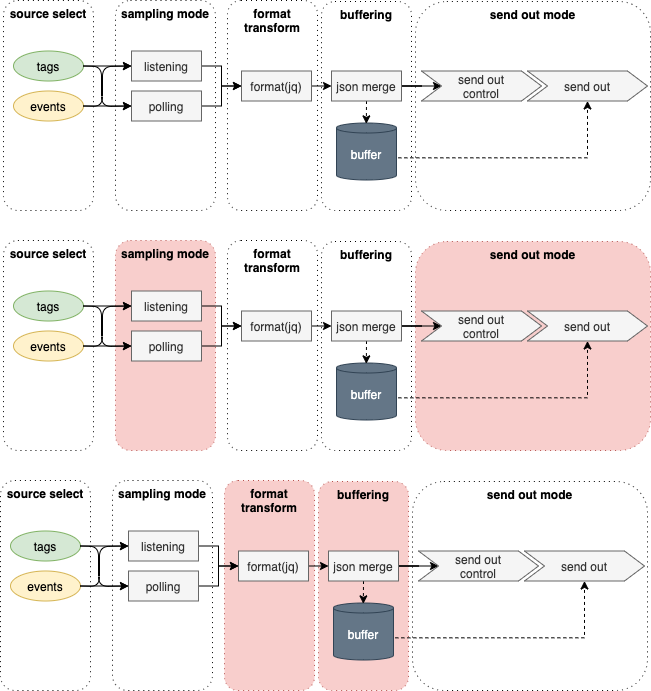

The diagram above was exported from draw.io. Its source (the exported page's mxGraphModel, read from the mxfile embedded in the PNG):
<mxGraphModel dx="1089" dy="607" grid="0" gridSize="10" guides="1" tooltips="1" connect="1" arrows="1" fold="1" page="1" pageScale="1" pageWidth="827" pageHeight="1169" math="0" shadow="0">
  <root>
    <mxCell id="0" />
    <mxCell id="1" parent="0" />
    <mxCell id="90" value="format transform" style="rounded=1;whiteSpace=wrap;html=1;fillColor=#f8cecc;dashed=1;dashPattern=1 4;verticalAlign=top;fontStyle=1;strokeColor=#b85450;" vertex="1" parent="1">
      <mxGeometry x="281" y="530" width="90" height="210" as="geometry" />
    </mxCell>
    <mxCell id="66" value="send out mode" style="rounded=1;whiteSpace=wrap;html=1;fillColor=#f8cecc;dashed=1;dashPattern=1 4;verticalAlign=top;fontStyle=1;strokeColor=#b85450;" vertex="1" parent="1">
      <mxGeometry x="472" y="291" width="235" height="209" as="geometry" />
    </mxCell>
    <mxCell id="65" value="buffering" style="rounded=1;whiteSpace=wrap;html=1;dashed=1;dashPattern=1 4;verticalAlign=top;fontStyle=1;" vertex="1" parent="1">
      <mxGeometry x="378" y="291" width="90" height="209" as="geometry" />
    </mxCell>
    <mxCell id="62" value="sampling mode" style="rounded=1;whiteSpace=wrap;html=1;dashed=1;dashPattern=1 4;verticalAlign=top;fontStyle=1;fillColor=#f8cecc;strokeColor=#b85450;" vertex="1" parent="1">
      <mxGeometry x="172" y="290" width="100" height="210" as="geometry" />
    </mxCell>
    <mxCell id="13" style="edgeStyle=orthogonalEdgeStyle;rounded=0;orthogonalLoop=1;jettySize=auto;html=1;exitX=1;exitY=0.5;exitDx=0;exitDy=0;entryX=0;entryY=0.5;entryDx=0;entryDy=0;" parent="1" source="2" target="8" edge="1">
      <mxGeometry relative="1" as="geometry" />
    </mxCell>
    <mxCell id="2" value="listening" style="rounded=0;whiteSpace=wrap;html=1;fillColor=#f5f5f5;strokeColor=#666666;fontColor=#333333;" parent="1" vertex="1">
      <mxGeometry x="188" y="100.5" width="70" height="30" as="geometry" />
    </mxCell>
    <mxCell id="14" style="edgeStyle=orthogonalEdgeStyle;rounded=0;orthogonalLoop=1;jettySize=auto;html=1;exitX=1;exitY=0.5;exitDx=0;exitDy=0;entryX=0;entryY=0.5;entryDx=0;entryDy=0;" parent="1" source="5" target="8" edge="1">
      <mxGeometry relative="1" as="geometry" />
    </mxCell>
    <mxCell id="5" value="polling" style="rounded=0;whiteSpace=wrap;html=1;fillColor=#f5f5f5;strokeColor=#666666;fontColor=#333333;" parent="1" vertex="1">
      <mxGeometry x="188" y="140.5" width="70" height="30" as="geometry" />
    </mxCell>
    <mxCell id="7" value="buffer" style="shape=cylinder2;whiteSpace=wrap;html=1;boundedLbl=1;backgroundOutline=1;size=5.0076904296875;spacingTop=5;fillColor=#647687;strokeColor=#314354;fontColor=#ffffff;" parent="1" vertex="1">
      <mxGeometry x="393" y="172.5" width="60" height="57" as="geometry" />
    </mxCell>
    <mxCell id="15" style="edgeStyle=orthogonalEdgeStyle;rounded=0;orthogonalLoop=1;jettySize=auto;html=1;exitX=1;exitY=0.5;exitDx=0;exitDy=0;entryX=0;entryY=0.5;entryDx=0;entryDy=0;" parent="1" source="8" target="9" edge="1">
      <mxGeometry relative="1" as="geometry" />
    </mxCell>
    <mxCell id="8" value="format(jq)" style="rounded=0;whiteSpace=wrap;html=1;fillColor=#f5f5f5;strokeColor=#666666;fontColor=#333333;" parent="1" vertex="1">
      <mxGeometry x="298" y="120.5" width="70" height="30" as="geometry" />
    </mxCell>
    <mxCell id="34" style="edgeStyle=orthogonalEdgeStyle;rounded=0;orthogonalLoop=1;jettySize=auto;html=1;exitX=1;exitY=0.5;exitDx=0;exitDy=0;entryX=0;entryY=0.5;entryDx=0;entryDy=0;" parent="1" source="9" target="32" edge="1">
      <mxGeometry relative="1" as="geometry" />
    </mxCell>
    <mxCell id="35" style="edgeStyle=orthogonalEdgeStyle;rounded=0;orthogonalLoop=1;jettySize=auto;html=1;exitX=0.5;exitY=1;exitDx=0;exitDy=0;entryX=0.497;entryY=0.015;entryDx=0;entryDy=0;entryPerimeter=0;dashed=1;" parent="1" source="9" target="7" edge="1">
      <mxGeometry relative="1" as="geometry" />
    </mxCell>
    <mxCell id="9" value="json merge" style="rounded=0;whiteSpace=wrap;html=1;fillColor=#f5f5f5;strokeColor=#666666;fontColor=#333333;" parent="1" vertex="1">
      <mxGeometry x="388" y="120.5" width="70" height="30" as="geometry" />
    </mxCell>
    <mxCell id="22" value="&lt;span&gt;tags&lt;/span&gt;" style="ellipse;whiteSpace=wrap;html=1;fillColor=#d5e8d4;strokeColor=#82b366;" parent="1" vertex="1">
      <mxGeometry x="70" y="100.5" width="70" height="30" as="geometry" />
    </mxCell>
    <mxCell id="24" value="events" style="ellipse;whiteSpace=wrap;html=1;fillColor=#fff2cc;strokeColor=#d6b656;" parent="1" vertex="1">
      <mxGeometry x="70" y="140.5" width="70" height="30" as="geometry" />
    </mxCell>
    <mxCell id="26" value="" style="endArrow=classic;html=1;exitX=1;exitY=0.5;exitDx=0;exitDy=0;entryX=0;entryY=0.5;entryDx=0;entryDy=0;" parent="1" source="22" target="2" edge="1">
      <mxGeometry width="50" height="50" relative="1" as="geometry">
        <mxPoint x="378" y="140.5" as="sourcePoint" />
        <mxPoint x="428" y="90.5" as="targetPoint" />
      </mxGeometry>
    </mxCell>
    <mxCell id="28" value="" style="endArrow=classic;html=1;exitX=1;exitY=0.5;exitDx=0;exitDy=0;entryX=0;entryY=0.5;entryDx=0;entryDy=0;" parent="1" source="22" target="5" edge="1">
      <mxGeometry width="50" height="50" relative="1" as="geometry">
        <mxPoint x="378" y="140.5" as="sourcePoint" />
        <mxPoint x="428" y="90.5" as="targetPoint" />
        <Array as="points">
          <mxPoint x="158" y="116" />
          <mxPoint x="158" y="156" />
        </Array>
      </mxGeometry>
    </mxCell>
    <mxCell id="29" value="" style="endArrow=classic;html=1;exitX=1;exitY=0.5;exitDx=0;exitDy=0;entryX=0;entryY=0.5;entryDx=0;entryDy=0;" parent="1" source="24" target="5" edge="1">
      <mxGeometry width="50" height="50" relative="1" as="geometry">
        <mxPoint x="378" y="140.5" as="sourcePoint" />
        <mxPoint x="428" y="90.5" as="targetPoint" />
      </mxGeometry>
    </mxCell>
    <mxCell id="31" value="" style="endArrow=classic;html=1;exitX=1;exitY=0.5;exitDx=0;exitDy=0;entryX=0;entryY=0.5;entryDx=0;entryDy=0;" parent="1" source="24" target="2" edge="1">
      <mxGeometry width="50" height="50" relative="1" as="geometry">
        <mxPoint x="378" y="140.5" as="sourcePoint" />
        <mxPoint x="398" y="70.5" as="targetPoint" />
        <Array as="points">
          <mxPoint x="159" y="156" />
          <mxPoint x="159" y="116" />
        </Array>
      </mxGeometry>
    </mxCell>
    <mxCell id="32" value="send out&lt;br&gt;control" style="shape=step;perimeter=stepPerimeter;whiteSpace=wrap;html=1;fixedSize=1;fillColor=#f5f5f5;strokeColor=#666666;fontColor=#333333;" parent="1" vertex="1">
      <mxGeometry x="478" y="120.5" width="120" height="30" as="geometry" />
    </mxCell>
    <mxCell id="33" value="send out" style="shape=step;perimeter=stepPerimeter;whiteSpace=wrap;html=1;fixedSize=1;fillColor=#f5f5f5;strokeColor=#666666;fontColor=#333333;" parent="1" vertex="1">
      <mxGeometry x="584" y="120.5" width="120" height="30" as="geometry" />
    </mxCell>
    <mxCell id="36" style="edgeStyle=orthogonalEdgeStyle;rounded=0;orthogonalLoop=1;jettySize=auto;html=1;exitX=1.031;exitY=0.611;exitDx=0;exitDy=0;entryX=0.5;entryY=1;entryDx=0;entryDy=0;dashed=1;exitPerimeter=0;" parent="1" source="7" target="33" edge="1">
      <mxGeometry relative="1" as="geometry">
        <mxPoint x="433" y="160.5" as="sourcePoint" />
        <mxPoint x="518" y="220.5" as="targetPoint" />
      </mxGeometry>
    </mxCell>
    <mxCell id="37" value="sampling mode" style="rounded=1;whiteSpace=wrap;html=1;fillColor=none;dashed=1;dashPattern=1 4;verticalAlign=top;fontStyle=1" parent="1" vertex="1">
      <mxGeometry x="172" y="50" width="100" height="210" as="geometry" />
    </mxCell>
    <mxCell id="38" value="source select" style="rounded=1;whiteSpace=wrap;html=1;fillColor=none;dashed=1;dashPattern=1 4;verticalAlign=top;arcSize=16;fontStyle=1" parent="1" vertex="1">
      <mxGeometry x="60" y="50" width="90" height="210" as="geometry" />
    </mxCell>
    <mxCell id="39" value="format transform" style="rounded=1;whiteSpace=wrap;html=1;fillColor=none;dashed=1;dashPattern=1 4;verticalAlign=top;fontStyle=1" parent="1" vertex="1">
      <mxGeometry x="284" y="50" width="90" height="210" as="geometry" />
    </mxCell>
    <mxCell id="40" value="buffering" style="rounded=1;whiteSpace=wrap;html=1;fillColor=none;dashed=1;dashPattern=1 4;verticalAlign=top;fontStyle=1" parent="1" vertex="1">
      <mxGeometry x="378" y="51" width="90" height="209" as="geometry" />
    </mxCell>
    <mxCell id="42" value="send out mode" style="rounded=1;whiteSpace=wrap;html=1;fillColor=none;dashed=1;dashPattern=1 4;verticalAlign=top;fontStyle=1" parent="1" vertex="1">
      <mxGeometry x="472" y="51" width="235" height="209" as="geometry" />
    </mxCell>
    <mxCell id="43" style="edgeStyle=orthogonalEdgeStyle;rounded=0;orthogonalLoop=1;jettySize=auto;html=1;exitX=1;exitY=0.5;exitDx=0;exitDy=0;entryX=0;entryY=0.5;entryDx=0;entryDy=0;" edge="1" parent="1" source="44" target="49">
      <mxGeometry relative="1" as="geometry" />
    </mxCell>
    <mxCell id="44" value="listening" style="rounded=0;whiteSpace=wrap;html=1;fillColor=#f5f5f5;strokeColor=#666666;fontColor=#333333;" vertex="1" parent="1">
      <mxGeometry x="188" y="340.5" width="70" height="30" as="geometry" />
    </mxCell>
    <mxCell id="45" style="edgeStyle=orthogonalEdgeStyle;rounded=0;orthogonalLoop=1;jettySize=auto;html=1;exitX=1;exitY=0.5;exitDx=0;exitDy=0;entryX=0;entryY=0.5;entryDx=0;entryDy=0;" edge="1" parent="1" source="46" target="49">
      <mxGeometry relative="1" as="geometry" />
    </mxCell>
    <mxCell id="46" value="polling" style="rounded=0;whiteSpace=wrap;html=1;fillColor=#f5f5f5;strokeColor=#666666;fontColor=#333333;" vertex="1" parent="1">
      <mxGeometry x="188" y="380.5" width="70" height="30" as="geometry" />
    </mxCell>
    <mxCell id="47" value="buffer" style="shape=cylinder2;whiteSpace=wrap;html=1;boundedLbl=1;backgroundOutline=1;size=5.0076904296875;spacingTop=5;fillColor=#647687;strokeColor=#314354;fontColor=#ffffff;" vertex="1" parent="1">
      <mxGeometry x="393" y="412.5" width="60" height="57" as="geometry" />
    </mxCell>
    <mxCell id="48" style="edgeStyle=orthogonalEdgeStyle;rounded=0;orthogonalLoop=1;jettySize=auto;html=1;exitX=1;exitY=0.5;exitDx=0;exitDy=0;entryX=0;entryY=0.5;entryDx=0;entryDy=0;" edge="1" parent="1" source="49" target="52">
      <mxGeometry relative="1" as="geometry" />
    </mxCell>
    <mxCell id="49" value="format(jq)" style="rounded=0;whiteSpace=wrap;html=1;fillColor=#f5f5f5;strokeColor=#666666;fontColor=#333333;" vertex="1" parent="1">
      <mxGeometry x="298" y="360.5" width="70" height="30" as="geometry" />
    </mxCell>
    <mxCell id="50" style="edgeStyle=orthogonalEdgeStyle;rounded=0;orthogonalLoop=1;jettySize=auto;html=1;exitX=1;exitY=0.5;exitDx=0;exitDy=0;entryX=0;entryY=0.5;entryDx=0;entryDy=0;" edge="1" parent="1" source="52" target="59">
      <mxGeometry relative="1" as="geometry" />
    </mxCell>
    <mxCell id="51" style="edgeStyle=orthogonalEdgeStyle;rounded=0;orthogonalLoop=1;jettySize=auto;html=1;exitX=0.5;exitY=1;exitDx=0;exitDy=0;entryX=0.497;entryY=0.015;entryDx=0;entryDy=0;entryPerimeter=0;dashed=1;" edge="1" parent="1" source="52" target="47">
      <mxGeometry relative="1" as="geometry" />
    </mxCell>
    <mxCell id="52" value="json merge" style="rounded=0;whiteSpace=wrap;html=1;fillColor=#f5f5f5;strokeColor=#666666;fontColor=#333333;" vertex="1" parent="1">
      <mxGeometry x="388" y="360.5" width="70" height="30" as="geometry" />
    </mxCell>
    <mxCell id="53" value="&lt;span&gt;tags&lt;/span&gt;" style="ellipse;whiteSpace=wrap;html=1;fillColor=#d5e8d4;strokeColor=#82b366;" vertex="1" parent="1">
      <mxGeometry x="70" y="340.5" width="70" height="30" as="geometry" />
    </mxCell>
    <mxCell id="54" value="events" style="ellipse;whiteSpace=wrap;html=1;fillColor=#fff2cc;strokeColor=#d6b656;" vertex="1" parent="1">
      <mxGeometry x="70" y="380.5" width="70" height="30" as="geometry" />
    </mxCell>
    <mxCell id="55" value="" style="endArrow=classic;html=1;exitX=1;exitY=0.5;exitDx=0;exitDy=0;entryX=0;entryY=0.5;entryDx=0;entryDy=0;" edge="1" parent="1" source="53" target="44">
      <mxGeometry width="50" height="50" relative="1" as="geometry">
        <mxPoint x="378" y="380.5" as="sourcePoint" />
        <mxPoint x="428" y="330.5" as="targetPoint" />
      </mxGeometry>
    </mxCell>
    <mxCell id="56" value="" style="endArrow=classic;html=1;exitX=1;exitY=0.5;exitDx=0;exitDy=0;entryX=0;entryY=0.5;entryDx=0;entryDy=0;" edge="1" parent="1" source="53" target="46">
      <mxGeometry width="50" height="50" relative="1" as="geometry">
        <mxPoint x="378" y="380.5" as="sourcePoint" />
        <mxPoint x="428" y="330.5" as="targetPoint" />
        <Array as="points">
          <mxPoint x="158" y="356" />
          <mxPoint x="158" y="396" />
        </Array>
      </mxGeometry>
    </mxCell>
    <mxCell id="57" value="" style="endArrow=classic;html=1;exitX=1;exitY=0.5;exitDx=0;exitDy=0;entryX=0;entryY=0.5;entryDx=0;entryDy=0;" edge="1" parent="1" source="54" target="46">
      <mxGeometry width="50" height="50" relative="1" as="geometry">
        <mxPoint x="378" y="380.5" as="sourcePoint" />
        <mxPoint x="428" y="330.5" as="targetPoint" />
      </mxGeometry>
    </mxCell>
    <mxCell id="58" value="" style="endArrow=classic;html=1;exitX=1;exitY=0.5;exitDx=0;exitDy=0;entryX=0;entryY=0.5;entryDx=0;entryDy=0;" edge="1" parent="1" source="54" target="44">
      <mxGeometry width="50" height="50" relative="1" as="geometry">
        <mxPoint x="378" y="380.5" as="sourcePoint" />
        <mxPoint x="398" y="310.5" as="targetPoint" />
        <Array as="points">
          <mxPoint x="159" y="396" />
          <mxPoint x="159" y="356" />
        </Array>
      </mxGeometry>
    </mxCell>
    <mxCell id="59" value="send out&lt;br&gt;control" style="shape=step;perimeter=stepPerimeter;whiteSpace=wrap;html=1;fixedSize=1;fillColor=#f5f5f5;strokeColor=#666666;fontColor=#333333;" vertex="1" parent="1">
      <mxGeometry x="478" y="360.5" width="120" height="30" as="geometry" />
    </mxCell>
    <mxCell id="60" value="send out" style="shape=step;perimeter=stepPerimeter;whiteSpace=wrap;html=1;fixedSize=1;fillColor=#f5f5f5;strokeColor=#666666;fontColor=#333333;" vertex="1" parent="1">
      <mxGeometry x="584" y="360.5" width="120" height="30" as="geometry" />
    </mxCell>
    <mxCell id="61" style="edgeStyle=orthogonalEdgeStyle;rounded=0;orthogonalLoop=1;jettySize=auto;html=1;exitX=1.031;exitY=0.611;exitDx=0;exitDy=0;entryX=0.5;entryY=1;entryDx=0;entryDy=0;dashed=1;exitPerimeter=0;" edge="1" parent="1" source="47" target="60">
      <mxGeometry relative="1" as="geometry">
        <mxPoint x="433" y="400.5" as="sourcePoint" />
        <mxPoint x="518" y="460.5" as="targetPoint" />
      </mxGeometry>
    </mxCell>
    <mxCell id="63" value="source select" style="rounded=1;whiteSpace=wrap;html=1;fillColor=none;dashed=1;dashPattern=1 4;verticalAlign=top;arcSize=16;fontStyle=1" vertex="1" parent="1">
      <mxGeometry x="60" y="290" width="90" height="210" as="geometry" />
    </mxCell>
    <mxCell id="64" value="format transform" style="rounded=1;whiteSpace=wrap;html=1;fillColor=none;dashed=1;dashPattern=1 4;verticalAlign=top;fontStyle=1" vertex="1" parent="1">
      <mxGeometry x="284" y="290" width="90" height="210" as="geometry" />
    </mxCell>
    <mxCell id="67" value="send out mode" style="rounded=1;whiteSpace=wrap;html=1;dashed=1;dashPattern=1 4;verticalAlign=top;fontStyle=1;" vertex="1" parent="1">
      <mxGeometry x="469" y="531" width="235" height="209" as="geometry" />
    </mxCell>
    <mxCell id="68" value="buffering" style="rounded=1;whiteSpace=wrap;html=1;dashed=1;dashPattern=1 4;verticalAlign=top;fontStyle=1;fillColor=#f8cecc;strokeColor=#b85450;" vertex="1" parent="1">
      <mxGeometry x="375" y="531" width="90" height="209" as="geometry" />
    </mxCell>
    <mxCell id="69" value="sampling mode" style="rounded=1;whiteSpace=wrap;html=1;dashed=1;dashPattern=1 4;verticalAlign=top;fontStyle=1;" vertex="1" parent="1">
      <mxGeometry x="169" y="530" width="100" height="210" as="geometry" />
    </mxCell>
    <mxCell id="70" style="edgeStyle=orthogonalEdgeStyle;rounded=0;orthogonalLoop=1;jettySize=auto;html=1;exitX=1;exitY=0.5;exitDx=0;exitDy=0;entryX=0;entryY=0.5;entryDx=0;entryDy=0;" edge="1" parent="1" source="71" target="76">
      <mxGeometry relative="1" as="geometry" />
    </mxCell>
    <mxCell id="71" value="listening" style="rounded=0;whiteSpace=wrap;html=1;fillColor=#f5f5f5;strokeColor=#666666;fontColor=#333333;" vertex="1" parent="1">
      <mxGeometry x="185" y="580.5" width="70" height="30" as="geometry" />
    </mxCell>
    <mxCell id="72" style="edgeStyle=orthogonalEdgeStyle;rounded=0;orthogonalLoop=1;jettySize=auto;html=1;exitX=1;exitY=0.5;exitDx=0;exitDy=0;entryX=0;entryY=0.5;entryDx=0;entryDy=0;" edge="1" parent="1" source="73" target="76">
      <mxGeometry relative="1" as="geometry" />
    </mxCell>
    <mxCell id="73" value="polling" style="rounded=0;whiteSpace=wrap;html=1;fillColor=#f5f5f5;strokeColor=#666666;fontColor=#333333;" vertex="1" parent="1">
      <mxGeometry x="185" y="620.5" width="70" height="30" as="geometry" />
    </mxCell>
    <mxCell id="74" value="buffer" style="shape=cylinder2;whiteSpace=wrap;html=1;boundedLbl=1;backgroundOutline=1;size=5.0076904296875;spacingTop=5;fillColor=#647687;strokeColor=#314354;fontColor=#ffffff;" vertex="1" parent="1">
      <mxGeometry x="390" y="652.5" width="60" height="57" as="geometry" />
    </mxCell>
    <mxCell id="75" style="edgeStyle=orthogonalEdgeStyle;rounded=0;orthogonalLoop=1;jettySize=auto;html=1;exitX=1;exitY=0.5;exitDx=0;exitDy=0;entryX=0;entryY=0.5;entryDx=0;entryDy=0;" edge="1" parent="1" source="76" target="79">
      <mxGeometry relative="1" as="geometry" />
    </mxCell>
    <mxCell id="76" value="format(jq)" style="rounded=0;whiteSpace=wrap;html=1;fillColor=#f5f5f5;strokeColor=#666666;fontColor=#333333;" vertex="1" parent="1">
      <mxGeometry x="295" y="600.5" width="70" height="30" as="geometry" />
    </mxCell>
    <mxCell id="77" style="edgeStyle=orthogonalEdgeStyle;rounded=0;orthogonalLoop=1;jettySize=auto;html=1;exitX=1;exitY=0.5;exitDx=0;exitDy=0;entryX=0;entryY=0.5;entryDx=0;entryDy=0;" edge="1" parent="1" source="79" target="86">
      <mxGeometry relative="1" as="geometry" />
    </mxCell>
    <mxCell id="78" style="edgeStyle=orthogonalEdgeStyle;rounded=0;orthogonalLoop=1;jettySize=auto;html=1;exitX=0.5;exitY=1;exitDx=0;exitDy=0;entryX=0.497;entryY=0.015;entryDx=0;entryDy=0;entryPerimeter=0;dashed=1;" edge="1" parent="1" source="79" target="74">
      <mxGeometry relative="1" as="geometry" />
    </mxCell>
    <mxCell id="79" value="json merge" style="rounded=0;whiteSpace=wrap;html=1;fillColor=#f5f5f5;strokeColor=#666666;fontColor=#333333;" vertex="1" parent="1">
      <mxGeometry x="385" y="600.5" width="70" height="30" as="geometry" />
    </mxCell>
    <mxCell id="80" value="&lt;span&gt;tags&lt;/span&gt;" style="ellipse;whiteSpace=wrap;html=1;fillColor=#d5e8d4;strokeColor=#82b366;" vertex="1" parent="1">
      <mxGeometry x="67" y="580.5" width="70" height="30" as="geometry" />
    </mxCell>
    <mxCell id="81" value="events" style="ellipse;whiteSpace=wrap;html=1;fillColor=#fff2cc;strokeColor=#d6b656;" vertex="1" parent="1">
      <mxGeometry x="67" y="620.5" width="70" height="30" as="geometry" />
    </mxCell>
    <mxCell id="82" value="" style="endArrow=classic;html=1;exitX=1;exitY=0.5;exitDx=0;exitDy=0;entryX=0;entryY=0.5;entryDx=0;entryDy=0;" edge="1" parent="1" source="80" target="71">
      <mxGeometry width="50" height="50" relative="1" as="geometry">
        <mxPoint x="375" y="620.5" as="sourcePoint" />
        <mxPoint x="425" y="570.5" as="targetPoint" />
      </mxGeometry>
    </mxCell>
    <mxCell id="83" value="" style="endArrow=classic;html=1;exitX=1;exitY=0.5;exitDx=0;exitDy=0;entryX=0;entryY=0.5;entryDx=0;entryDy=0;" edge="1" parent="1" source="80" target="73">
      <mxGeometry width="50" height="50" relative="1" as="geometry">
        <mxPoint x="375" y="620.5" as="sourcePoint" />
        <mxPoint x="425" y="570.5" as="targetPoint" />
        <Array as="points">
          <mxPoint x="155" y="596" />
          <mxPoint x="155" y="636" />
        </Array>
      </mxGeometry>
    </mxCell>
    <mxCell id="84" value="" style="endArrow=classic;html=1;exitX=1;exitY=0.5;exitDx=0;exitDy=0;entryX=0;entryY=0.5;entryDx=0;entryDy=0;" edge="1" parent="1" source="81" target="73">
      <mxGeometry width="50" height="50" relative="1" as="geometry">
        <mxPoint x="375" y="620.5" as="sourcePoint" />
        <mxPoint x="425" y="570.5" as="targetPoint" />
      </mxGeometry>
    </mxCell>
    <mxCell id="85" value="" style="endArrow=classic;html=1;exitX=1;exitY=0.5;exitDx=0;exitDy=0;entryX=0;entryY=0.5;entryDx=0;entryDy=0;" edge="1" parent="1" source="81" target="71">
      <mxGeometry width="50" height="50" relative="1" as="geometry">
        <mxPoint x="375" y="620.5" as="sourcePoint" />
        <mxPoint x="395" y="550.5" as="targetPoint" />
        <Array as="points">
          <mxPoint x="156" y="636" />
          <mxPoint x="156" y="596" />
        </Array>
      </mxGeometry>
    </mxCell>
    <mxCell id="86" value="send out&lt;br&gt;control" style="shape=step;perimeter=stepPerimeter;whiteSpace=wrap;html=1;fixedSize=1;fillColor=#f5f5f5;strokeColor=#666666;fontColor=#333333;" vertex="1" parent="1">
      <mxGeometry x="475" y="600.5" width="120" height="30" as="geometry" />
    </mxCell>
    <mxCell id="87" value="send out" style="shape=step;perimeter=stepPerimeter;whiteSpace=wrap;html=1;fixedSize=1;fillColor=#f5f5f5;strokeColor=#666666;fontColor=#333333;" vertex="1" parent="1">
      <mxGeometry x="581" y="600.5" width="120" height="30" as="geometry" />
    </mxCell>
    <mxCell id="88" style="edgeStyle=orthogonalEdgeStyle;rounded=0;orthogonalLoop=1;jettySize=auto;html=1;exitX=1.031;exitY=0.611;exitDx=0;exitDy=0;entryX=0.5;entryY=1;entryDx=0;entryDy=0;dashed=1;exitPerimeter=0;" edge="1" parent="1" source="74" target="87">
      <mxGeometry relative="1" as="geometry">
        <mxPoint x="430" y="640.5" as="sourcePoint" />
        <mxPoint x="515" y="700.5" as="targetPoint" />
      </mxGeometry>
    </mxCell>
    <mxCell id="89" value="source select" style="rounded=1;whiteSpace=wrap;html=1;fillColor=none;dashed=1;dashPattern=1 4;verticalAlign=top;arcSize=16;fontStyle=1" vertex="1" parent="1">
      <mxGeometry x="57" y="530" width="90" height="210" as="geometry" />
    </mxCell>
  </root>
</mxGraphModel>